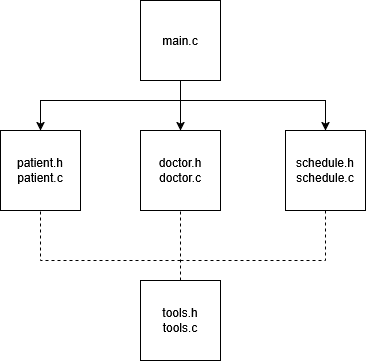

The diagram above was exported from draw.io. Its source (the exported page's mxGraphModel, read from the mxfile embedded in the PNG):
<mxGraphModel dx="794" dy="494" grid="1" gridSize="10" guides="1" tooltips="1" connect="1" arrows="1" fold="1" page="1" pageScale="1" pageWidth="850" pageHeight="1100" math="0" shadow="0">
  <root>
    <mxCell id="0" />
    <mxCell id="1" parent="0" />
    <mxCell id="yLO9l2qCmIMb4NQ9Zc8i-30" value="main.c" style="whiteSpace=wrap;html=1;aspect=fixed;" parent="1" vertex="1">
      <mxGeometry x="280" y="100" width="80" height="80" as="geometry" />
    </mxCell>
    <mxCell id="mb-AKUIWd7SSHA9irfMA-1" value="&lt;div&gt;doctor.h&lt;/div&gt;&lt;div&gt;doctor.c&lt;/div&gt;" style="whiteSpace=wrap;html=1;aspect=fixed;" vertex="1" parent="1">
      <mxGeometry x="280" y="230" width="80" height="80" as="geometry" />
    </mxCell>
    <mxCell id="mb-AKUIWd7SSHA9irfMA-2" value="&lt;div&gt;patient.h&lt;/div&gt;&lt;div&gt;patient.c&lt;/div&gt;" style="whiteSpace=wrap;html=1;aspect=fixed;" vertex="1" parent="1">
      <mxGeometry x="140" y="230" width="80" height="80" as="geometry" />
    </mxCell>
    <mxCell id="mb-AKUIWd7SSHA9irfMA-3" value="&lt;div&gt;schedule.h&lt;/div&gt;&lt;div&gt;schedule.c&lt;/div&gt;" style="whiteSpace=wrap;html=1;aspect=fixed;" vertex="1" parent="1">
      <mxGeometry x="425" y="230" width="80" height="80" as="geometry" />
    </mxCell>
    <mxCell id="mb-AKUIWd7SSHA9irfMA-4" value="" style="endArrow=classic;html=1;rounded=0;exitX=0.5;exitY=1;exitDx=0;exitDy=0;entryX=0.5;entryY=0;entryDx=0;entryDy=0;" edge="1" parent="1" source="yLO9l2qCmIMb4NQ9Zc8i-30" target="mb-AKUIWd7SSHA9irfMA-1">
      <mxGeometry width="50" height="50" relative="1" as="geometry">
        <mxPoint x="390" y="290" as="sourcePoint" />
        <mxPoint x="440" y="240" as="targetPoint" />
      </mxGeometry>
    </mxCell>
    <mxCell id="mb-AKUIWd7SSHA9irfMA-5" value="" style="endArrow=classic;html=1;rounded=0;entryX=0.5;entryY=0;entryDx=0;entryDy=0;" edge="1" parent="1" target="mb-AKUIWd7SSHA9irfMA-3">
      <mxGeometry width="50" height="50" relative="1" as="geometry">
        <mxPoint x="320" y="200" as="sourcePoint" />
        <mxPoint x="490" y="100" as="targetPoint" />
        <Array as="points">
          <mxPoint x="465" y="200" />
        </Array>
      </mxGeometry>
    </mxCell>
    <mxCell id="mb-AKUIWd7SSHA9irfMA-6" value="" style="endArrow=classic;html=1;rounded=0;entryX=0.5;entryY=0;entryDx=0;entryDy=0;" edge="1" parent="1" target="mb-AKUIWd7SSHA9irfMA-2">
      <mxGeometry width="50" height="50" relative="1" as="geometry">
        <mxPoint x="320" y="200" as="sourcePoint" />
        <mxPoint x="160" y="80" as="targetPoint" />
        <Array as="points">
          <mxPoint x="180" y="200" />
        </Array>
      </mxGeometry>
    </mxCell>
    <mxCell id="mb-AKUIWd7SSHA9irfMA-7" value="&lt;div&gt;tools.h&lt;/div&gt;&lt;div&gt;tools.c&lt;/div&gt;" style="whiteSpace=wrap;html=1;aspect=fixed;" vertex="1" parent="1">
      <mxGeometry x="280" y="380" width="80" height="80" as="geometry" />
    </mxCell>
    <mxCell id="mb-AKUIWd7SSHA9irfMA-9" value="" style="endArrow=none;dashed=1;html=1;rounded=0;entryX=0.5;entryY=1;entryDx=0;entryDy=0;exitX=0.5;exitY=0;exitDx=0;exitDy=0;" edge="1" parent="1" source="mb-AKUIWd7SSHA9irfMA-7" target="mb-AKUIWd7SSHA9irfMA-1">
      <mxGeometry width="50" height="50" relative="1" as="geometry">
        <mxPoint x="120" y="460" as="sourcePoint" />
        <mxPoint x="170" y="410" as="targetPoint" />
      </mxGeometry>
    </mxCell>
    <mxCell id="mb-AKUIWd7SSHA9irfMA-10" value="" style="endArrow=none;dashed=1;html=1;rounded=0;entryX=0.5;entryY=1;entryDx=0;entryDy=0;" edge="1" parent="1" target="mb-AKUIWd7SSHA9irfMA-2">
      <mxGeometry width="50" height="50" relative="1" as="geometry">
        <mxPoint x="320" y="360" as="sourcePoint" />
        <mxPoint x="200" y="350" as="targetPoint" />
        <Array as="points">
          <mxPoint x="180" y="360" />
        </Array>
      </mxGeometry>
    </mxCell>
    <mxCell id="mb-AKUIWd7SSHA9irfMA-11" value="" style="endArrow=none;dashed=1;html=1;rounded=0;entryX=0.5;entryY=1;entryDx=0;entryDy=0;" edge="1" parent="1" target="mb-AKUIWd7SSHA9irfMA-3">
      <mxGeometry width="50" height="50" relative="1" as="geometry">
        <mxPoint x="320" y="360" as="sourcePoint" />
        <mxPoint x="500" y="370" as="targetPoint" />
        <Array as="points">
          <mxPoint x="465" y="360" />
        </Array>
      </mxGeometry>
    </mxCell>
  </root>
</mxGraphModel>